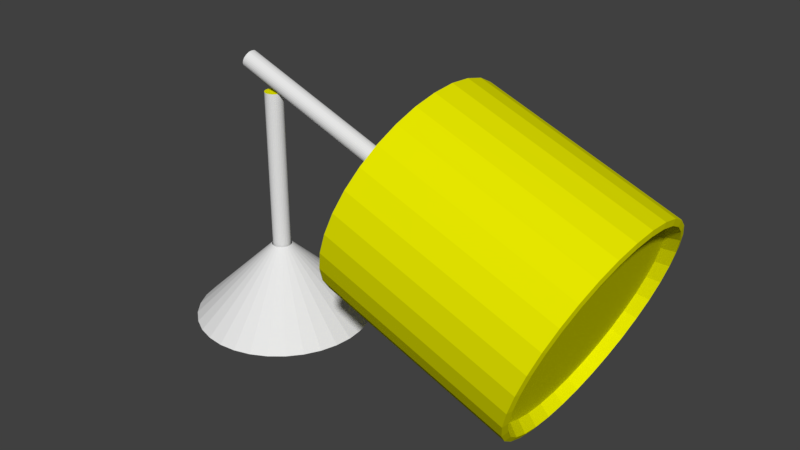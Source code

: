 # Source: borken_lamp1.blend  (saved by Blender 2.78.0; exported with 4.5.12 LTS)
import bpy
from mathutils import Matrix  # noqa: F401  (used for matrix-valued properties, if any)

bpy.ops.wm.read_factory_settings(use_empty=True)
scene = bpy.context.scene
scene.name = 'Scene'

# ---- collections
col_collection_1 = bpy.data.collections.new('Collection 1'); scene.collection.children.link(col_collection_1)

# ---- materials (node trees are filled in below, after node groups)
mat_material_001 = bpy.data.materials.new('Material.001')
mat_material_001.alpha_threshold = 0.0
mat_material_001.use_transparent_shadow = False
mat_material_001.diffuse_color = (0.797, 0.8, 0.0, 1.0)
mat_material_001.roughness = 0.5
mat_material_001.specular_intensity = 0.0
mat_material_002 = bpy.data.materials.new('Material.002')
mat_material_002.alpha_threshold = 0.0
mat_material_002.use_transparent_shadow = False
mat_material_002.roughness = 0.5
mat_material_002.specular_intensity = 0.0

# ---- material node trees

# ---- world
world_world = bpy.data.worlds.new('World'); scene.world = world_world
world_world.color = (0.05088, 0.05088, 0.05088)
world_world.use_sun_shadow = False
world_world.sun_shadow_jitter_overblur = 0.0
world_world.cycles.sampling_method = 'MANUAL'

# ---- meshes
me_cone = bpy.data.meshes.new('Cone')
me_cone.from_pydata([(3.866e-08, 0.1775, 0.4689), (0.03463, 0.1741, 0.4689), (0.06794, 0.164, 0.4689), (0.09863, 0.1476, 0.4689), (0.1255, 0.1255, 0.4689), (0.1476, 0.09863, 0.4689), (0.164, 0.06794, 0.4689), (0.1741, 0.03463, 0.4689), (0.1775, 2.576e-07, 0.4689), (0.1741, -0.03463, 0.4689), (0.164, -0.06794, 0.4689), (0.1476, -0.09863, 0.4689), (0.1255, -0.1255, 0.4689), (0.09863, -0.1476, 0.4689), (0.06794, -0.164, 0.4689), (0.03463, -0.1741, 0.4689), (-1.919e-08, -0.1775, 0.4689), (-0.03463, -0.1741, 0.4689), (-0.06794, -0.164, 0.4689), (-0.09863, -0.1476, 0.4689), (-0.1255, -0.1255, 0.4689), (-0.1476, -0.09863, 0.4689), (-0.164, -0.06794, 0.4689), (-0.1741, -0.03463, 0.4689), (-0.1775, 4.157e-07, 0.4689), (-0.1741, 0.03463, 0.4689), (-0.164, 0.06794, 0.4689), (-0.1476, 0.09863, 0.4689), (-0.1255, 0.1255, 0.4689), (-0.09863, 0.1476, 0.4689), (-0.06794, 0.164, 0.4689), (-0.03463, 0.1741, 0.4689), (-7.55e-08, 1.605, -0.8964), (0.3131, 1.574, -0.8964), (0.6142, 1.483, -0.8964), (0.8917, 1.335, -0.8964), (1.135, 1.135, -0.8964), (1.335, 0.8917, -0.8964), (1.483, 0.6142, -0.8964), (1.574, 0.3131, -0.8964), (1.605, -5.125e-08, -0.8964), (1.574, -0.3131, -0.8964), (1.483, -0.6142, -0.8964), (1.335, -0.8917, -0.8964), (1.135, -1.135, -0.8964), (0.8917, -1.335, -0.8964), (0.6142, -1.483, -0.8964), (0.3131, -1.574, -0.8964), (-5.985e-07, -1.605, -0.8964), (-0.3131, -1.574, -0.8964), (-0.6142, -1.483, -0.8964), (-0.8917, -1.335, -0.8964), (-1.135, -1.135, -0.8964), (-1.335, -0.8917, -0.8964), (-1.483, -0.6142, -0.8964), (-1.574, -0.3131, -0.8964), (-1.605, 1.377e-06, -0.8964), (-1.574, 0.3131, -0.8964), (-1.483, 0.6142, -0.8964), (-1.335, 0.8917, -0.8964), (-1.135, 1.135, -0.8964), (-0.8917, 1.335, -0.8964), (-0.6142, 1.483, -0.8964), (-0.3131, 1.574, -0.8964)], [], [(0, 1, 33, 32), (32, 33, 34, 35, 36, 37, 38, 39, 40, 41, 42, 43, 44, 45, 46, 47, 48, 49, 50, 51, 52, 53, 54, 55, 56, 57, 58, 59, 60, 61, 62, 63), (26, 27, 59, 58), (13, 14, 46, 45), (7, 8, 40, 39), (20, 21, 53, 52), (27, 28, 60, 59), (1, 2, 34, 33), (14, 15, 47, 46), (21, 22, 54, 53), (28, 29, 61, 60), (8, 9, 41, 40), (2, 3, 35, 34), (15, 16, 48, 47), (22, 23, 55, 54), (29, 30, 62, 61), (9, 10, 42, 41), (3, 4, 36, 35), (16, 17, 49, 48), (23, 24, 56, 55), (30, 31, 63, 62), (10, 11, 43, 42), (4, 5, 37, 36), (17, 18, 50, 49), (31, 0, 32, 63), (24, 25, 57, 56), (11, 12, 44, 43), (5, 6, 38, 37), (18, 19, 51, 50), (25, 26, 58, 57), (12, 13, 45, 44), (6, 7, 39, 38), (19, 20, 52, 51)])
me_cone.use_remesh_preserve_volume = False
me_cone.use_remesh_preserve_attributes = False
me_cone.use_mirror_vertex_groups = False
me_cone.update()
me_cylinder = bpy.data.meshes.new('Cylinder')
me_cylinder.from_pydata([(0.0, 1.0, -0.06365), (39.49, 2.323, 0.9902), (0.1951, 0.9808, -0.06365), (39.25, 4.557, 0.9584), (0.3827, 0.9239, -0.06365), (31.85, -6.616, -0.02354), (0.5556, 0.8315, -0.06365), (32.37, -8.421, 0.04603), (0.7071, 0.7071, -0.06365), (39.57, 8.452e-06, 1.001), (0.8315, 0.5556, -0.06365), (31.46, -4.557, -0.07523), (0.9239, 0.3827, -0.06365), (39.49, -2.323, 0.9902), (0.9808, 0.1951, -0.06365), (31.22, -2.323, -0.1071), (1.0, 7.55e-08, -0.06365), (39.25, -4.557, 0.9584), (0.9808, -0.1951, -0.06365), (31.14, -2.147e-06, -0.1178), (0.9239, -0.3827, -0.06365), (38.86, -6.616, 0.9067), (0.8315, -0.5556, -0.06365), (31.22, 2.323, -0.1071), (0.7071, -0.7071, -0.06365), (38.33, -8.421, 0.8372), (0.5556, -0.8315, -0.06365), (31.46, 4.557, -0.07523), (0.3827, -0.9239, -0.06365), (37.7, -9.902, 0.7524), (0.1951, -0.9808, -0.06365), (31.85, 6.616, -0.02354), (-3.258e-07, -1.0, -0.06365), (36.97, -11.0, 0.6557), (-0.1951, -0.9808, -0.06365), (36.18, 11.68, 0.5507), (-0.3827, -0.9239, -0.06365), (35.35, 11.91, 0.4416), (-0.5556, -0.8315, -0.06365), (32.37, 8.421, 0.04603), (-0.7071, -0.7071, -0.06365), (36.18, -11.68, 0.5507), (-0.8315, -0.5556, -0.06365), (36.97, 11.0, 0.6557), (-0.9239, -0.3827, -0.06365), (33.01, 9.902, 0.1308), (-0.9808, -0.1951, -0.06365), (35.35, -11.91, 0.4416), (-1.0, 9.656e-07, -0.06365), (37.7, 9.902, 0.7524), (-0.9808, 0.1951, -0.06365), (33.74, 11.0, 0.2275), (-0.9239, 0.3827, -0.06365), (34.53, -11.68, 0.3325), (-0.8315, 0.5556, -0.06365), (38.33, 8.421, 0.8371), (-0.7071, 0.7071, -0.06365), (34.53, 11.68, 0.3325), (-0.5556, 0.8315, -0.06365), (33.74, -11.0, 0.2275), (-0.3827, 0.9239, -0.06365), (38.86, 6.616, 0.9067), (-0.1951, 0.9808, -0.06365), (33.01, -9.902, 0.1308), (28.36, 1.0, 0.5745), (28.29, 0.9808, 0.5653), (28.23, 0.9239, 0.5565), (28.16, 0.8315, 0.5484), (28.11, 0.7071, 0.5412), (28.07, 0.5556, 0.5354), (28.03, 0.3827, 0.5311), (28.01, 0.1951, 0.5284), (28.01, 7.55e-08, 0.5275), (28.01, -0.1951, 0.5284), (28.03, -0.3827, 0.5311), (28.07, -0.5556, 0.5354), (28.11, -0.7071, 0.5412), (28.16, -0.8315, 0.5484), (28.23, -0.9239, 0.5565), (28.29, -0.9808, 0.5653), (28.36, -1.0, 0.5745), (28.43, -0.9808, 0.5836), (28.5, -0.9239, 0.5924), (28.56, -0.8315, 0.6006), (28.61, -0.7071, 0.6077), (28.65, -0.5556, 0.6135), (28.69, -0.3827, 0.6179), (28.71, -0.1951, 0.6205), (28.71, 9.656e-07, 0.6214), (28.71, 0.1951, 0.6205), (28.69, 0.3827, 0.6179), (28.65, 0.5556, 0.6135), (28.61, 0.7071, 0.6077), (28.56, 0.8315, 0.6006), (28.5, 0.9239, 0.5924), (28.43, 0.9808, 0.5836), (39.65, 12.54, 0.3599), (38.79, 12.3, 0.245), (37.96, 11.59, 0.1344), (37.19, 10.43, 0.03255), (36.52, 8.869, -0.05673), (35.96, 6.969, -0.13), (35.55, 4.8, -0.1845), (35.3, 2.447, -0.218), (35.22, -2.466e-06, -0.2293), (35.3, -2.447, -0.218), (35.55, -4.8, -0.1845), (35.96, -6.969, -0.13), (36.52, -8.869, -0.05673), (37.19, -10.43, 0.03255), (37.96, -11.59, 0.1344), (38.79, -12.3, 0.245), (39.65, -12.54, 0.3599), (40.52, -12.3, 0.4749), (41.35, -11.59, 0.5854), (42.12, -10.43, 0.6873), (42.79, -8.869, 0.7765), (43.34, -6.969, 0.8498), (43.75, -4.8, 0.9043), (44.01, -2.447, 0.9378), (44.09, 8.699e-06, 0.9491), (44.01, 2.447, 0.9378), (43.75, 4.8, 0.9043), (43.34, 6.969, 0.8498), (42.79, 8.869, 0.7765), (42.12, 10.43, 0.6873), (41.35, 11.59, 0.5854), (40.52, 12.3, 0.4749), (18.74, 12.54, 0.7573), (17.87, 12.3, 0.6424), (17.04, 11.59, 0.5319), (16.27, 10.43, 0.43), (15.6, 8.869, 0.3407), (15.05, 6.969, 0.2674), (14.63, 4.8, 0.213), (14.38, 2.447, 0.1794), (14.3, -2.466e-06, 0.1681), (14.38, -2.447, 0.1794), (14.63, -4.8, 0.213), (15.05, -6.969, 0.2674), (15.6, -8.869, 0.3407), (16.27, -10.43, 0.43), (17.04, -11.59, 0.5319), (17.87, -12.3, 0.6424), (18.74, -12.54, 0.7573), (19.6, -12.3, 0.8723), (20.43, -11.59, 0.9828), (21.2, -10.43, 1.085), (21.87, -8.869, 1.174), (22.43, -6.969, 1.247), (22.84, -4.8, 1.302), (23.09, -2.447, 1.335), (23.17, 8.699e-06, 1.347), (23.09, 2.447, 1.335), (22.84, 4.8, 1.302), (22.43, 6.969, 1.247), (21.87, 8.869, 1.174), (21.2, 10.43, 1.085), (20.43, 11.59, 0.9828), (19.6, 12.3, 0.8723), (38.87, 0.2733, 0.4485), (37.98, -0.7782, 0.3293), (38.88, 1.131e-06, 0.4498), (37.93, -0.5361, 0.3232), (38.87, -0.2733, 0.4485), (37.9, -0.2733, 0.3194), (38.85, -0.5361, 0.4448), (37.89, -1.16e-07, 0.3182), (38.8, -0.7782, 0.4387), (37.9, 0.2733, 0.3194), (38.74, -0.9905, 0.4305), (37.93, 0.5361, 0.3232), (38.66, -1.165, 0.4205), (37.98, 0.7782, 0.3293), (38.58, -1.294, 0.4092), (38.48, 1.374, 0.3968), (38.04, 0.9905, 0.3374), (38.48, -1.374, 0.3968), (38.58, 1.294, 0.4092), (38.11, 1.165, 0.3474), (38.39, -1.401, 0.384), (38.66, 1.165, 0.4205), (38.2, 1.294, 0.3588), (38.29, -1.374, 0.3711), (38.74, 0.9905, 0.4305), (38.29, 1.374, 0.3711), (38.2, -1.294, 0.3588), (38.8, 0.7782, 0.4387), (38.11, -1.165, 0.3474), (38.39, 1.401, 0.384), (38.04, -0.9905, 0.3374), (38.85, 0.5361, 0.4448), (37.81, 11.01, 0.2774), (38.58, 11.22, 0.3803), (37.06, 10.37, 0.1785), (36.37, 9.332, 0.08738), (35.77, 7.936, 0.007485), (35.28, 6.235, -0.05808), (34.91, 4.295, -0.1068), (34.69, 2.19, -0.1368), (34.61, -2.241e-06, -0.1469), (34.69, -2.19, -0.1368), (34.91, -4.295, -0.1068), (35.28, -6.235, -0.05808), (35.77, -7.936, 0.007485), (36.37, -9.332, 0.08738), (37.06, -10.37, 0.1785), (37.81, -11.01, 0.2774), (38.58, -11.22, 0.3803), (39.36, -11.01, 0.4831), (40.1, -10.37, 0.582), (40.79, -9.332, 0.6732), (41.39, -7.936, 0.7531), (41.88, -6.235, 0.8187), (42.25, -4.295, 0.8674), (42.48, -2.19, 0.8974), (42.55, 7.749e-06, 0.9075), (42.48, 2.19, 0.8974), (42.25, 4.295, 0.8674), (41.88, 6.235, 0.8187), (41.39, 7.936, 0.7531), (40.79, 9.332, 0.6732), (40.1, 10.37, 0.582), (39.36, 11.01, 0.4831), (43.3, 6.602, 0.8212), (42.78, 8.403, 0.7518), (38.19, -10.98, 0.1435), (38.98, -11.66, 0.2482), (38.98, 11.66, 0.2482), (38.19, 10.98, 0.1435), (42.14, 9.881, 0.6672), (39.8, -11.88, 0.3571), (37.47, 9.881, 0.04694), (41.41, 10.98, 0.5707), (40.62, -11.66, 0.466), (36.83, 8.403, -0.03765), (40.62, 11.66, 0.466), (41.41, -10.98, 0.5707), (36.31, 6.602, -0.1071), (39.8, 11.88, 0.3571), (42.14, -9.881, 0.6672), (35.92, 4.548, -0.1587), (42.78, -8.403, 0.7518), (35.68, 2.318, -0.1904), (43.3, -6.602, 0.8212), (35.6, -2.354e-06, -0.2011), (43.69, -4.548, 0.8728), (35.68, -2.318, -0.1904), (43.93, -2.318, 0.9046), (35.92, -4.548, -0.1587), (44.01, 8.224e-06, 0.9153), (36.31, -6.602, -0.1071), (43.93, 2.318, 0.9046), (36.83, -8.403, -0.03765), (43.69, 4.548, 0.8728), (37.47, -9.881, 0.04694), (-3.381, 0.9808, 1.167), (-3.447, 0.9239, 1.158), (-3.508, 0.8315, 1.15), (-3.562, 0.7071, 1.143), (-3.606, 0.5556, 1.137), (-3.639, 0.3827, 1.133), (-3.659, 0.1951, 1.13), (-3.666, 7.55e-08, 1.129), (-3.659, -0.1951, 1.13), (-3.639, -0.3827, 1.133), (-3.606, -0.5556, 1.137), (-3.562, -0.7071, 1.143), (-3.508, -0.8315, 1.15), (-3.447, -0.9239, 1.158), (-3.381, -0.9808, 1.167), (-3.312, -1.0, 1.176), (-3.243, -0.9808, 1.185), (-3.176, -0.9239, 1.194), (-3.115, -0.8315, 1.202), (-3.062, -0.7071, 1.209), (-3.018, -0.5556, 1.215), (-2.985, -0.3827, 1.22), (-2.965, -0.1951, 1.222), (-2.958, 9.656e-07, 1.223), (-2.965, 0.1951, 1.222), (-2.985, 0.3827, 1.22), (-3.018, 0.5556, 1.215), (-3.062, 0.7071, 1.209), (-3.115, 0.8315, 1.202), (-3.176, 0.9239, 1.194), (-3.243, 0.9808, 1.185), (-3.312, 1.0, 1.176), (0.1951, 0.9808, 1.033), (0.3827, 0.9239, 1.033), (0.5556, 0.8315, 1.033), (0.7071, 0.7071, 1.033), (0.8315, 0.5556, 1.033), (0.9239, 0.3827, 1.033), (0.9808, 0.1951, 1.033), (1.0, 7.55e-08, 1.033), (0.9808, -0.1951, 1.033), (0.9239, -0.3827, 1.033), (0.8315, -0.5556, 1.033), (0.7071, -0.7071, 1.033), (0.5556, -0.8315, 1.033), (0.3827, -0.9239, 1.033), (0.1951, -0.9808, 1.033), (-3.258e-07, -1.0, 1.033), (-0.1951, -0.9808, 1.033), (-0.3827, -0.9239, 1.033), (-0.5556, -0.8315, 1.033), (-0.7071, -0.7071, 1.033), (-0.8315, -0.5556, 1.033), (-0.9239, -0.3827, 1.033), (-0.9808, -0.1951, 1.033), (-1.0, 9.656e-07, 1.033), (-0.9808, 0.1951, 1.033), (-0.9239, 0.3827, 1.033), (-0.8315, 0.5556, 1.033), (-0.7071, 0.7071, 1.033), (-0.5556, 0.8315, 1.033), (-0.3827, 0.9239, 1.033), (-0.1951, 0.9808, 1.033), (0.0, 1.0, 1.033)], [], [(191, 160, 1, 3), (63, 7, 140, 141), (61, 3, 154, 155), (59, 63, 141, 142), (57, 37, 128, 129), (55, 61, 155, 156), (53, 59, 142, 143), (51, 57, 129, 130), (49, 55, 156, 157), (47, 53, 143, 144), (45, 51, 130, 131), (43, 49, 157, 158), (41, 47, 144, 145), (39, 45, 131, 132), (35, 43, 158, 159), (33, 41, 145, 146), (31, 39, 132, 133), (37, 35, 159, 128), (29, 33, 146, 147), (27, 31, 133, 134), (25, 29, 147, 148), (23, 27, 134, 135), (21, 25, 148, 149), (19, 23, 135, 136), (17, 21, 149, 150), (15, 19, 136, 137), (13, 17, 150, 151), (11, 15, 137, 138), (9, 13, 151, 152), (5, 11, 138, 139), (1, 9, 152, 153), (7, 5, 139, 140), (3, 1, 153, 154), (0, 2, 4, 6, 8, 10, 12, 14, 16, 18, 20, 22, 24, 26, 28, 30, 32, 34, 36, 38, 40, 42, 44, 46, 48, 50, 52, 54, 56, 58, 60, 62), (286, 95, 64, 287), (285, 94, 95, 286), (284, 93, 94, 285), (283, 92, 93, 284), (282, 91, 92, 283), (281, 90, 91, 282), (280, 89, 90, 281), (279, 88, 89, 280), (278, 87, 88, 279), (277, 86, 87, 278), (276, 85, 86, 277), (275, 84, 85, 276), (274, 83, 84, 275), (273, 82, 83, 274), (272, 81, 82, 273), (271, 80, 81, 272), (270, 79, 80, 271), (269, 78, 79, 270), (268, 77, 78, 269), (267, 76, 77, 268), (266, 75, 76, 267), (265, 74, 75, 266), (264, 73, 74, 265), (263, 72, 73, 264), (262, 71, 72, 263), (261, 70, 71, 262), (260, 69, 70, 261), (259, 68, 69, 260), (258, 67, 68, 259), (257, 66, 67, 258), (256, 65, 66, 257), (287, 64, 65, 256), (128, 96, 97, 129), (129, 97, 98, 130), (130, 98, 99, 131), (131, 99, 100, 132), (132, 100, 101, 133), (133, 101, 102, 134), (134, 102, 103, 135), (135, 103, 104, 136), (136, 104, 105, 137), (137, 105, 106, 138), (138, 106, 107, 139), (139, 107, 108, 140), (140, 108, 109, 141), (141, 109, 110, 142), (142, 110, 111, 143), (143, 111, 112, 144), (144, 112, 113, 145), (145, 113, 114, 146), (146, 114, 115, 147), (147, 115, 116, 148), (148, 116, 117, 149), (149, 117, 118, 150), (150, 118, 119, 151), (151, 119, 120, 152), (152, 120, 121, 153), (153, 121, 122, 154), (154, 122, 123, 155), (155, 123, 124, 156), (156, 124, 125, 157), (157, 125, 126, 158), (225, 224, 219, 220), (158, 126, 127, 159), (159, 127, 96, 128), (190, 161, 5, 7), (160, 162, 9, 1), (161, 163, 11, 5), (162, 164, 13, 9), (163, 165, 15, 11), (164, 166, 17, 13), (165, 167, 19, 15), (166, 168, 21, 17), (167, 169, 23, 19), (168, 170, 25, 21), (169, 171, 27, 23), (170, 172, 29, 25), (171, 173, 31, 27), (172, 174, 33, 29), (189, 175, 35, 37), (173, 176, 39, 31), (174, 177, 41, 33), (175, 178, 43, 35), (176, 179, 45, 39), (177, 180, 47, 41), (178, 181, 49, 43), (179, 182, 51, 45), (180, 183, 53, 47), (181, 184, 55, 49), (182, 185, 57, 51), (183, 186, 59, 53), (184, 187, 61, 55), (185, 189, 37, 57), (186, 188, 63, 59), (187, 191, 3, 61), (188, 190, 7, 63), (77, 76, 190, 188), (91, 90, 191, 187), (78, 77, 188, 186), (65, 64, 189, 185), (92, 91, 187, 184), (79, 78, 186, 183), (66, 65, 185, 182), (93, 92, 184, 181), (80, 79, 183, 180), (67, 66, 182, 179), (94, 93, 181, 178), (81, 80, 180, 177), (68, 67, 179, 176), (95, 94, 178, 175), (82, 81, 177, 174), (69, 68, 176, 173), (64, 95, 175, 189), (83, 82, 174, 172), (70, 69, 173, 171), (84, 83, 172, 170), (71, 70, 171, 169), (85, 84, 170, 168), (72, 71, 169, 167), (86, 85, 168, 166), (73, 72, 167, 165), (87, 86, 166, 164), (74, 73, 165, 163), (88, 87, 164, 162), (75, 74, 163, 161), (89, 88, 162, 160), (76, 75, 161, 190), (90, 89, 160, 191), (192, 193, 223, 222, 221, 220, 219, 218, 217, 216, 215, 214, 213, 212, 211, 210, 209, 208, 207, 206, 205, 204, 203, 202, 201, 200, 199, 198, 197, 196, 195, 194), (227, 226, 206, 207), (229, 228, 192, 194), (230, 225, 220, 221), (231, 227, 207, 208), (232, 229, 194, 195), (233, 230, 221, 222), (234, 231, 208, 209), (235, 232, 195, 196), (236, 233, 222, 223), (237, 234, 209, 210), (238, 235, 196, 197), (239, 236, 223, 193), (240, 237, 210, 211), (241, 238, 197, 198), (242, 240, 211, 212), (243, 241, 198, 199), (244, 242, 212, 213), (245, 243, 199, 200), (246, 244, 213, 214), (247, 245, 200, 201), (248, 246, 214, 215), (249, 247, 201, 202), (250, 248, 215, 216), (251, 249, 202, 203), (252, 250, 216, 217), (253, 251, 203, 204), (254, 252, 217, 218), (255, 253, 204, 205), (228, 239, 193, 192), (224, 254, 218, 219), (226, 255, 205, 206), (110, 109, 255, 226), (123, 122, 254, 224), (97, 96, 239, 228), (109, 108, 253, 255), (122, 121, 252, 254), (108, 107, 251, 253), (121, 120, 250, 252), (107, 106, 249, 251), (120, 119, 248, 250), (106, 105, 247, 249), (119, 118, 246, 248), (105, 104, 245, 247), (118, 117, 244, 246), (104, 103, 243, 245), (117, 116, 242, 244), (103, 102, 241, 243), (116, 115, 240, 242), (102, 101, 238, 241), (115, 114, 237, 240), (96, 127, 236, 239), (101, 100, 235, 238), (114, 113, 234, 237), (127, 126, 233, 236), (100, 99, 232, 235), (113, 112, 231, 234), (126, 125, 230, 233), (99, 98, 229, 232), (112, 111, 227, 231), (125, 124, 225, 230), (98, 97, 228, 229), (111, 110, 226, 227), (124, 123, 224, 225), (318, 317, 316, 315, 314, 313, 312, 311, 310, 309, 308, 307, 306, 305, 304, 303, 302, 301, 300, 299, 298, 297, 296, 295, 294, 293, 292, 291, 290, 289, 288, 319), (287, 256, 257, 258, 259, 260, 261, 262, 263, 264, 265, 266, 267, 268, 269, 270, 271, 272, 273, 274, 275, 276, 277, 278, 279, 280, 281, 282, 283, 284, 285, 286), (62, 318, 319, 0), (60, 317, 318, 62), (58, 316, 317, 60), (56, 315, 316, 58), (54, 314, 315, 56), (52, 313, 314, 54), (50, 312, 313, 52), (48, 311, 312, 50), (46, 310, 311, 48), (44, 309, 310, 46), (42, 308, 309, 44), (40, 307, 308, 42), (38, 306, 307, 40), (36, 305, 306, 38), (34, 304, 305, 36), (32, 303, 304, 34), (30, 302, 303, 32), (28, 301, 302, 30), (26, 300, 301, 28), (24, 299, 300, 26), (22, 298, 299, 24), (20, 297, 298, 22), (18, 296, 297, 20), (16, 295, 296, 18), (14, 294, 295, 16), (12, 293, 294, 14), (10, 292, 293, 12), (8, 291, 292, 10), (6, 290, 291, 8), (4, 289, 290, 6), (2, 288, 289, 4), (0, 319, 288, 2)])
me_cylinder.polygons.foreach_set('material_index', [0, 0, 0, 0, 0, 0, 0, 0, 0, 0, 0, 0, 0, 0, 0, 0, 0, 0, 0, 0, 0, 0, 0, 0, 0, 0, 0, 0, 0, 0, 0, 0, 0, 0, 1, 1, 1, 1, 1, 1, 1, 1, 1, 1, 1, 1, 1, 1, 1, 1, 1, 1, 1, 1, 1, 1, 1, 1, 1, 1, 1, 1, 1, 1, 1, 1, 0, 0, 0, 0, 0, 0, 0, 0, 0, 0, 0, 0, 0, 0, 0, 0, 0, 0, 0, 0, 0, 0, 0, 0, 0, 0, 0, 0, 0, 0, 0, 0, 0, 0, 0, 0, 0, 0, 0, 0, 0, 0, 0, 0, 0, 0, 0, 0, 0, 0, 0, 0, 0, 0, 0, 0, 0, 0, 0, 0, 0, 0, 0, 0, 0, 0, 0, 0, 0, 0, 0, 0, 0, 0, 0, 0, 0, 0, 0, 0, 0, 0, 0, 0, 0, 0, 0, 0, 0, 0, 0, 0, 0, 0, 0, 0, 0, 0, 0, 0, 0, 0, 0, 0, 0, 0, 0, 0, 0, 0, 0, 0, 0, 0, 0, 0, 0, 0, 0, 0, 0, 0, 0, 0, 0, 0, 0, 0, 0, 0, 0, 0, 0, 0, 0, 0, 0, 0, 0, 0, 0, 0, 0, 0, 0, 0, 0, 0, 0, 0, 0, 0, 0, 0, 0, 0, 0, 0, 0, 0, 0, 1, 1, 1, 1, 1, 1, 1, 1, 1, 1, 1, 1, 1, 1, 1, 1, 1, 1, 1, 1, 1, 1, 1, 1, 1, 1, 1, 1, 1, 1, 1, 1, 1])
me_cylinder.materials.append(mat_material_001)
me_cylinder.materials.append(mat_material_002)
me_cylinder.use_remesh_preserve_volume = False
me_cylinder.use_remesh_preserve_attributes = False
me_cylinder.use_mirror_vertex_groups = False
me_cylinder.update()

# ---- objects
ob_cone = bpy.data.objects.new('Cone', me_cone)
ob_cylinder = bpy.data.objects.new('Cylinder', me_cylinder)

# ---- transforms, parenting, visibility, modifiers, constraints
ob_cone.location = (0.0, 0.0, -0.02445)
ob_cone.lineart.crease_threshold = 0.0
ob_cylinder.location = (0.0, 0.0, 0.0)
ob_cylinder.scale = (0.161, 0.161, 3.207)
ob_cylinder.lineart.crease_threshold = 0.0

# ---- collection membership
col_collection_1.objects.link(ob_cone)
col_collection_1.objects.link(ob_cylinder)

# ---- scene / render settings (as saved in the file)
scene.frame_start = 1; scene.frame_end = 250; scene.frame_set(1)
scene.render.engine = 'BLENDER_EEVEE_NEXT'
scene.render.resolution_percentage = 50
scene.render.dither_intensity = 0.0
scene.cycles.use_denoising = False
scene.cycles.samples = 128
scene.cycles.sampling_pattern = 'TABULATED_SOBOL'
scene.cycles.light_sampling_threshold = 0.0
scene.cycles.use_adaptive_sampling = False
scene.cycles.use_light_tree = False
scene.cycles.blur_glossy = 0.0
scene.cycles.sample_clamp_indirect = 0.0
scene.view_settings.view_transform = 'Standard'
bpy.context.view_layer.update()

# ---- added for rendering (the .blend has no active camera and no usable light): camera, sun
cam_auto = bpy.data.cameras.new('AutoCamera')
cam_auto.lens = 50.0
cam_auto.sensor_width = 36.0
cam_auto.clip_end = 1000.0
ob_auto_camera = bpy.data.objects.new('AutoCamera', cam_auto)
scene.collection.objects.link(ob_auto_camera)
ob_auto_camera.location = (12.8642, -12.1397, 9.79156)
ob_auto_camera.rotation_euler = (1.09748, -7.21219e-08, 0.694738)
scene.camera = ob_auto_camera
light_auto_sun = bpy.data.lights.new('AutoSun', 'SUN')
light_auto_sun.energy = 3.0
light_auto_sun.angle = 0.0523599
ob_auto_sun = bpy.data.objects.new('AutoSun', light_auto_sun)
scene.collection.objects.link(ob_auto_sun)
ob_auto_sun.rotation_euler = (0.872665, 0.174533, 0.523599)
bpy.context.view_layer.update()
